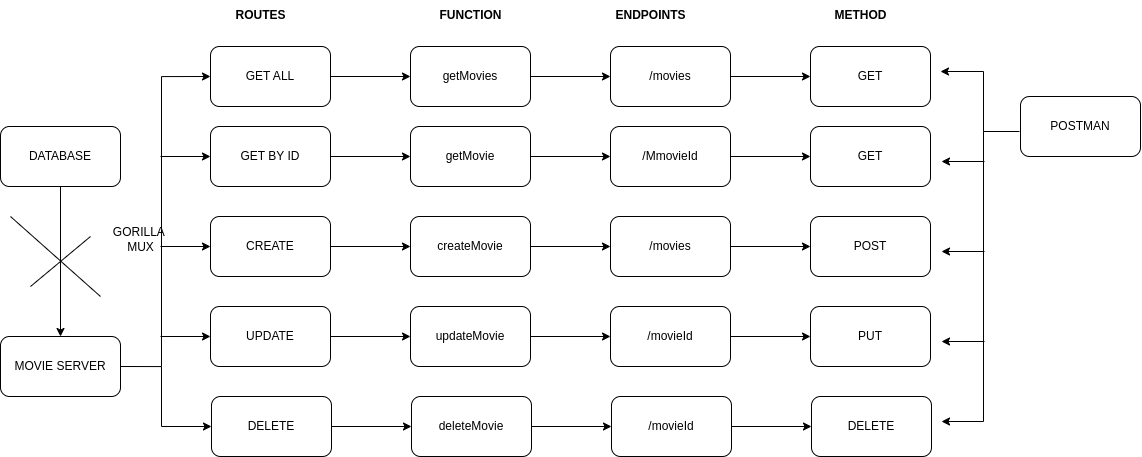

The diagram above was exported from draw.io. Its source (the exported page's mxGraphModel, read from the mxfile embedded in the PNG):
<mxGraphModel dx="1089" dy="1037" grid="1" gridSize="10" guides="1" tooltips="1" connect="1" arrows="1" fold="1" page="1" pageScale="1" pageWidth="827" pageHeight="1169" math="0" shadow="0">
  <root>
    <mxCell id="0" />
    <mxCell id="1" parent="0" />
    <mxCell id="oymQ5MGVVJ87hKHWAT9f-6" value="" style="edgeStyle=orthogonalEdgeStyle;rounded=0;orthogonalLoop=1;jettySize=auto;html=1;" edge="1" parent="1" source="oymQ5MGVVJ87hKHWAT9f-1" target="oymQ5MGVVJ87hKHWAT9f-5">
      <mxGeometry relative="1" as="geometry" />
    </mxCell>
    <mxCell id="oymQ5MGVVJ87hKHWAT9f-1" value="DATABASE" style="rounded=1;whiteSpace=wrap;html=1;" vertex="1" parent="1">
      <mxGeometry x="40" y="130" width="120" height="60" as="geometry" />
    </mxCell>
    <mxCell id="oymQ5MGVVJ87hKHWAT9f-21" style="edgeStyle=orthogonalEdgeStyle;rounded=0;orthogonalLoop=1;jettySize=auto;html=1;exitX=1;exitY=0.5;exitDx=0;exitDy=0;" edge="1" parent="1" source="oymQ5MGVVJ87hKHWAT9f-5">
      <mxGeometry relative="1" as="geometry">
        <mxPoint x="250" y="80" as="targetPoint" />
        <Array as="points">
          <mxPoint x="201" y="370" />
        </Array>
      </mxGeometry>
    </mxCell>
    <mxCell id="oymQ5MGVVJ87hKHWAT9f-5" value="MOVIE SERVER" style="whiteSpace=wrap;html=1;rounded=1;" vertex="1" parent="1">
      <mxGeometry x="40" y="340" width="120" height="60" as="geometry" />
    </mxCell>
    <mxCell id="oymQ5MGVVJ87hKHWAT9f-34" value="" style="edgeStyle=orthogonalEdgeStyle;rounded=0;orthogonalLoop=1;jettySize=auto;html=1;" edge="1" parent="1" source="oymQ5MGVVJ87hKHWAT9f-22" target="oymQ5MGVVJ87hKHWAT9f-33">
      <mxGeometry relative="1" as="geometry" />
    </mxCell>
    <mxCell id="oymQ5MGVVJ87hKHWAT9f-22" value="GET ALL" style="rounded=1;whiteSpace=wrap;html=1;" vertex="1" parent="1">
      <mxGeometry x="250" y="50" width="120" height="60" as="geometry" />
    </mxCell>
    <mxCell id="oymQ5MGVVJ87hKHWAT9f-23" value="" style="endArrow=classic;html=1;rounded=0;" edge="1" parent="1">
      <mxGeometry width="50" height="50" relative="1" as="geometry">
        <mxPoint x="200" y="160" as="sourcePoint" />
        <mxPoint x="250" y="160" as="targetPoint" />
      </mxGeometry>
    </mxCell>
    <mxCell id="oymQ5MGVVJ87hKHWAT9f-40" value="" style="edgeStyle=orthogonalEdgeStyle;rounded=0;orthogonalLoop=1;jettySize=auto;html=1;" edge="1" parent="1" source="oymQ5MGVVJ87hKHWAT9f-24" target="oymQ5MGVVJ87hKHWAT9f-39">
      <mxGeometry relative="1" as="geometry" />
    </mxCell>
    <mxCell id="oymQ5MGVVJ87hKHWAT9f-24" value="GET BY ID" style="rounded=1;whiteSpace=wrap;html=1;" vertex="1" parent="1">
      <mxGeometry x="250" y="130" width="120" height="60" as="geometry" />
    </mxCell>
    <mxCell id="oymQ5MGVVJ87hKHWAT9f-25" value="" style="endArrow=classic;html=1;rounded=0;" edge="1" parent="1">
      <mxGeometry width="50" height="50" relative="1" as="geometry">
        <mxPoint x="200" y="250" as="sourcePoint" />
        <mxPoint x="250" y="250" as="targetPoint" />
      </mxGeometry>
    </mxCell>
    <mxCell id="oymQ5MGVVJ87hKHWAT9f-46" value="" style="edgeStyle=orthogonalEdgeStyle;rounded=0;orthogonalLoop=1;jettySize=auto;html=1;" edge="1" parent="1" source="oymQ5MGVVJ87hKHWAT9f-26" target="oymQ5MGVVJ87hKHWAT9f-45">
      <mxGeometry relative="1" as="geometry" />
    </mxCell>
    <mxCell id="oymQ5MGVVJ87hKHWAT9f-26" value="CREATE" style="rounded=1;whiteSpace=wrap;html=1;" vertex="1" parent="1">
      <mxGeometry x="250" y="220" width="120" height="60" as="geometry" />
    </mxCell>
    <mxCell id="oymQ5MGVVJ87hKHWAT9f-27" value="" style="endArrow=classic;html=1;rounded=0;" edge="1" parent="1">
      <mxGeometry width="50" height="50" relative="1" as="geometry">
        <mxPoint x="200" y="340" as="sourcePoint" />
        <mxPoint x="250" y="340" as="targetPoint" />
      </mxGeometry>
    </mxCell>
    <mxCell id="oymQ5MGVVJ87hKHWAT9f-52" value="" style="edgeStyle=orthogonalEdgeStyle;rounded=0;orthogonalLoop=1;jettySize=auto;html=1;" edge="1" parent="1" source="oymQ5MGVVJ87hKHWAT9f-28" target="oymQ5MGVVJ87hKHWAT9f-51">
      <mxGeometry relative="1" as="geometry" />
    </mxCell>
    <mxCell id="oymQ5MGVVJ87hKHWAT9f-28" value="UPDATE" style="rounded=1;whiteSpace=wrap;html=1;" vertex="1" parent="1">
      <mxGeometry x="250" y="310" width="120" height="60" as="geometry" />
    </mxCell>
    <mxCell id="oymQ5MGVVJ87hKHWAT9f-29" value="" style="endArrow=classic;html=1;rounded=0;" edge="1" parent="1">
      <mxGeometry width="50" height="50" relative="1" as="geometry">
        <mxPoint x="201" y="370" as="sourcePoint" />
        <mxPoint x="251" y="430" as="targetPoint" />
        <Array as="points">
          <mxPoint x="201" y="430" />
        </Array>
      </mxGeometry>
    </mxCell>
    <mxCell id="oymQ5MGVVJ87hKHWAT9f-58" value="" style="edgeStyle=orthogonalEdgeStyle;rounded=0;orthogonalLoop=1;jettySize=auto;html=1;" edge="1" parent="1" source="oymQ5MGVVJ87hKHWAT9f-30" target="oymQ5MGVVJ87hKHWAT9f-57">
      <mxGeometry relative="1" as="geometry" />
    </mxCell>
    <mxCell id="oymQ5MGVVJ87hKHWAT9f-30" value="DELETE" style="rounded=1;whiteSpace=wrap;html=1;" vertex="1" parent="1">
      <mxGeometry x="251" y="400" width="120" height="60" as="geometry" />
    </mxCell>
    <mxCell id="oymQ5MGVVJ87hKHWAT9f-31" value="" style="endArrow=none;html=1;rounded=0;" edge="1" parent="1">
      <mxGeometry width="50" height="50" relative="1" as="geometry">
        <mxPoint x="70" y="290" as="sourcePoint" />
        <mxPoint x="130" y="240" as="targetPoint" />
      </mxGeometry>
    </mxCell>
    <mxCell id="oymQ5MGVVJ87hKHWAT9f-32" value="" style="endArrow=none;html=1;rounded=0;" edge="1" parent="1">
      <mxGeometry width="50" height="50" relative="1" as="geometry">
        <mxPoint x="50" y="220" as="sourcePoint" />
        <mxPoint x="140" y="300" as="targetPoint" />
      </mxGeometry>
    </mxCell>
    <mxCell id="oymQ5MGVVJ87hKHWAT9f-36" value="" style="edgeStyle=orthogonalEdgeStyle;rounded=0;orthogonalLoop=1;jettySize=auto;html=1;" edge="1" parent="1" source="oymQ5MGVVJ87hKHWAT9f-33" target="oymQ5MGVVJ87hKHWAT9f-35">
      <mxGeometry relative="1" as="geometry" />
    </mxCell>
    <mxCell id="oymQ5MGVVJ87hKHWAT9f-33" value="getMovies" style="whiteSpace=wrap;html=1;rounded=1;" vertex="1" parent="1">
      <mxGeometry x="450" y="50" width="120" height="60" as="geometry" />
    </mxCell>
    <mxCell id="oymQ5MGVVJ87hKHWAT9f-38" value="" style="edgeStyle=orthogonalEdgeStyle;rounded=0;orthogonalLoop=1;jettySize=auto;html=1;" edge="1" parent="1" source="oymQ5MGVVJ87hKHWAT9f-35" target="oymQ5MGVVJ87hKHWAT9f-37">
      <mxGeometry relative="1" as="geometry" />
    </mxCell>
    <mxCell id="oymQ5MGVVJ87hKHWAT9f-35" value="/movies" style="whiteSpace=wrap;html=1;rounded=1;" vertex="1" parent="1">
      <mxGeometry x="650" y="50" width="120" height="60" as="geometry" />
    </mxCell>
    <mxCell id="oymQ5MGVVJ87hKHWAT9f-37" value="GET" style="whiteSpace=wrap;html=1;rounded=1;" vertex="1" parent="1">
      <mxGeometry x="850" y="50" width="120" height="60" as="geometry" />
    </mxCell>
    <mxCell id="oymQ5MGVVJ87hKHWAT9f-42" value="" style="edgeStyle=orthogonalEdgeStyle;rounded=0;orthogonalLoop=1;jettySize=auto;html=1;" edge="1" parent="1" source="oymQ5MGVVJ87hKHWAT9f-39" target="oymQ5MGVVJ87hKHWAT9f-41">
      <mxGeometry relative="1" as="geometry" />
    </mxCell>
    <mxCell id="oymQ5MGVVJ87hKHWAT9f-39" value="getMovie" style="whiteSpace=wrap;html=1;rounded=1;" vertex="1" parent="1">
      <mxGeometry x="450" y="130" width="120" height="60" as="geometry" />
    </mxCell>
    <mxCell id="oymQ5MGVVJ87hKHWAT9f-44" value="" style="edgeStyle=orthogonalEdgeStyle;rounded=0;orthogonalLoop=1;jettySize=auto;html=1;" edge="1" parent="1" source="oymQ5MGVVJ87hKHWAT9f-41" target="oymQ5MGVVJ87hKHWAT9f-43">
      <mxGeometry relative="1" as="geometry" />
    </mxCell>
    <mxCell id="oymQ5MGVVJ87hKHWAT9f-41" value="/MmovieId" style="whiteSpace=wrap;html=1;rounded=1;" vertex="1" parent="1">
      <mxGeometry x="650" y="130" width="120" height="60" as="geometry" />
    </mxCell>
    <mxCell id="oymQ5MGVVJ87hKHWAT9f-43" value="GET" style="whiteSpace=wrap;html=1;rounded=1;" vertex="1" parent="1">
      <mxGeometry x="850" y="130" width="120" height="60" as="geometry" />
    </mxCell>
    <mxCell id="oymQ5MGVVJ87hKHWAT9f-48" value="" style="edgeStyle=orthogonalEdgeStyle;rounded=0;orthogonalLoop=1;jettySize=auto;html=1;" edge="1" parent="1" source="oymQ5MGVVJ87hKHWAT9f-45" target="oymQ5MGVVJ87hKHWAT9f-47">
      <mxGeometry relative="1" as="geometry" />
    </mxCell>
    <mxCell id="oymQ5MGVVJ87hKHWAT9f-45" value="createMovie" style="whiteSpace=wrap;html=1;rounded=1;" vertex="1" parent="1">
      <mxGeometry x="450" y="220" width="120" height="60" as="geometry" />
    </mxCell>
    <mxCell id="oymQ5MGVVJ87hKHWAT9f-50" value="" style="edgeStyle=orthogonalEdgeStyle;rounded=0;orthogonalLoop=1;jettySize=auto;html=1;" edge="1" parent="1" source="oymQ5MGVVJ87hKHWAT9f-47" target="oymQ5MGVVJ87hKHWAT9f-49">
      <mxGeometry relative="1" as="geometry" />
    </mxCell>
    <mxCell id="oymQ5MGVVJ87hKHWAT9f-47" value="/movies" style="whiteSpace=wrap;html=1;rounded=1;" vertex="1" parent="1">
      <mxGeometry x="650" y="220" width="120" height="60" as="geometry" />
    </mxCell>
    <mxCell id="oymQ5MGVVJ87hKHWAT9f-49" value="POST" style="whiteSpace=wrap;html=1;rounded=1;" vertex="1" parent="1">
      <mxGeometry x="850" y="220" width="120" height="60" as="geometry" />
    </mxCell>
    <mxCell id="oymQ5MGVVJ87hKHWAT9f-54" value="" style="edgeStyle=orthogonalEdgeStyle;rounded=0;orthogonalLoop=1;jettySize=auto;html=1;" edge="1" parent="1" source="oymQ5MGVVJ87hKHWAT9f-51" target="oymQ5MGVVJ87hKHWAT9f-53">
      <mxGeometry relative="1" as="geometry" />
    </mxCell>
    <mxCell id="oymQ5MGVVJ87hKHWAT9f-51" value="updateMovie" style="whiteSpace=wrap;html=1;rounded=1;" vertex="1" parent="1">
      <mxGeometry x="450" y="310" width="120" height="60" as="geometry" />
    </mxCell>
    <mxCell id="oymQ5MGVVJ87hKHWAT9f-56" value="" style="edgeStyle=orthogonalEdgeStyle;rounded=0;orthogonalLoop=1;jettySize=auto;html=1;" edge="1" parent="1" source="oymQ5MGVVJ87hKHWAT9f-53" target="oymQ5MGVVJ87hKHWAT9f-55">
      <mxGeometry relative="1" as="geometry" />
    </mxCell>
    <mxCell id="oymQ5MGVVJ87hKHWAT9f-53" value="/movieId" style="whiteSpace=wrap;html=1;rounded=1;" vertex="1" parent="1">
      <mxGeometry x="650" y="310" width="120" height="60" as="geometry" />
    </mxCell>
    <mxCell id="oymQ5MGVVJ87hKHWAT9f-55" value="PUT" style="whiteSpace=wrap;html=1;rounded=1;" vertex="1" parent="1">
      <mxGeometry x="850" y="310" width="120" height="60" as="geometry" />
    </mxCell>
    <mxCell id="oymQ5MGVVJ87hKHWAT9f-60" value="" style="edgeStyle=orthogonalEdgeStyle;rounded=0;orthogonalLoop=1;jettySize=auto;html=1;" edge="1" parent="1" source="oymQ5MGVVJ87hKHWAT9f-57" target="oymQ5MGVVJ87hKHWAT9f-59">
      <mxGeometry relative="1" as="geometry" />
    </mxCell>
    <mxCell id="oymQ5MGVVJ87hKHWAT9f-57" value="deleteMovie" style="whiteSpace=wrap;html=1;rounded=1;" vertex="1" parent="1">
      <mxGeometry x="451" y="400" width="120" height="60" as="geometry" />
    </mxCell>
    <mxCell id="oymQ5MGVVJ87hKHWAT9f-62" value="" style="edgeStyle=orthogonalEdgeStyle;rounded=0;orthogonalLoop=1;jettySize=auto;html=1;" edge="1" parent="1" source="oymQ5MGVVJ87hKHWAT9f-59" target="oymQ5MGVVJ87hKHWAT9f-61">
      <mxGeometry relative="1" as="geometry" />
    </mxCell>
    <mxCell id="oymQ5MGVVJ87hKHWAT9f-59" value="/movieId" style="whiteSpace=wrap;html=1;rounded=1;" vertex="1" parent="1">
      <mxGeometry x="651" y="400" width="120" height="60" as="geometry" />
    </mxCell>
    <mxCell id="oymQ5MGVVJ87hKHWAT9f-61" value="DELETE" style="whiteSpace=wrap;html=1;rounded=1;" vertex="1" parent="1">
      <mxGeometry x="851" y="400" width="120" height="60" as="geometry" />
    </mxCell>
    <mxCell id="oymQ5MGVVJ87hKHWAT9f-63" style="edgeStyle=orthogonalEdgeStyle;rounded=0;orthogonalLoop=1;jettySize=auto;html=1;exitX=1;exitY=0.5;exitDx=0;exitDy=0;" edge="1" parent="1">
      <mxGeometry relative="1" as="geometry">
        <mxPoint x="981" y="425" as="targetPoint" />
        <mxPoint x="1059" y="135" as="sourcePoint" />
        <Array as="points">
          <mxPoint x="1023" y="135" />
        </Array>
      </mxGeometry>
    </mxCell>
    <mxCell id="oymQ5MGVVJ87hKHWAT9f-64" value="" style="endArrow=classic;html=1;rounded=0;" edge="1" parent="1">
      <mxGeometry width="50" height="50" relative="1" as="geometry">
        <mxPoint x="1024" y="345" as="sourcePoint" />
        <mxPoint x="981" y="345" as="targetPoint" />
      </mxGeometry>
    </mxCell>
    <mxCell id="oymQ5MGVVJ87hKHWAT9f-65" value="" style="endArrow=classic;html=1;rounded=0;" edge="1" parent="1">
      <mxGeometry width="50" height="50" relative="1" as="geometry">
        <mxPoint x="1024" y="255" as="sourcePoint" />
        <mxPoint x="981" y="255" as="targetPoint" />
      </mxGeometry>
    </mxCell>
    <mxCell id="oymQ5MGVVJ87hKHWAT9f-66" value="" style="endArrow=classic;html=1;rounded=0;" edge="1" parent="1">
      <mxGeometry width="50" height="50" relative="1" as="geometry">
        <mxPoint x="1024" y="165" as="sourcePoint" />
        <mxPoint x="981" y="165" as="targetPoint" />
      </mxGeometry>
    </mxCell>
    <mxCell id="oymQ5MGVVJ87hKHWAT9f-67" value="" style="endArrow=classic;html=1;rounded=0;" edge="1" parent="1">
      <mxGeometry width="50" height="50" relative="1" as="geometry">
        <mxPoint x="1023" y="135" as="sourcePoint" />
        <mxPoint x="980" y="75" as="targetPoint" />
        <Array as="points">
          <mxPoint x="1023" y="75" />
        </Array>
      </mxGeometry>
    </mxCell>
    <mxCell id="oymQ5MGVVJ87hKHWAT9f-70" value="ROUTES" style="text;html=1;align=center;verticalAlign=middle;resizable=0;points=[];autosize=1;strokeColor=none;fillColor=none;fontStyle=1" vertex="1" parent="1">
      <mxGeometry x="265" y="4" width="70" height="30" as="geometry" />
    </mxCell>
    <mxCell id="oymQ5MGVVJ87hKHWAT9f-71" value="FUNCTION" style="text;html=1;align=center;verticalAlign=middle;resizable=0;points=[];autosize=1;strokeColor=none;fillColor=none;fontStyle=1" vertex="1" parent="1">
      <mxGeometry x="465" y="4" width="90" height="30" as="geometry" />
    </mxCell>
    <mxCell id="oymQ5MGVVJ87hKHWAT9f-72" value="ENDPOINTS" style="text;html=1;align=center;verticalAlign=middle;resizable=0;points=[];autosize=1;strokeColor=none;fillColor=none;fontStyle=1" vertex="1" parent="1">
      <mxGeometry x="645" y="4" width="90" height="30" as="geometry" />
    </mxCell>
    <mxCell id="oymQ5MGVVJ87hKHWAT9f-73" value="METHOD" style="text;html=1;align=center;verticalAlign=middle;resizable=0;points=[];autosize=1;strokeColor=none;fillColor=none;fontStyle=1" vertex="1" parent="1">
      <mxGeometry x="860" y="4" width="80" height="30" as="geometry" />
    </mxCell>
    <mxCell id="oymQ5MGVVJ87hKHWAT9f-74" value="GORILLA&amp;nbsp;&lt;div&gt;MUX&lt;/div&gt;" style="text;html=1;align=center;verticalAlign=middle;resizable=0;points=[];autosize=1;strokeColor=none;fillColor=none;" vertex="1" parent="1">
      <mxGeometry x="140" y="223" width="80" height="40" as="geometry" />
    </mxCell>
    <mxCell id="oymQ5MGVVJ87hKHWAT9f-75" value="POSTMAN" style="rounded=1;whiteSpace=wrap;html=1;" vertex="1" parent="1">
      <mxGeometry x="1060" y="100" width="120" height="60" as="geometry" />
    </mxCell>
  </root>
</mxGraphModel>